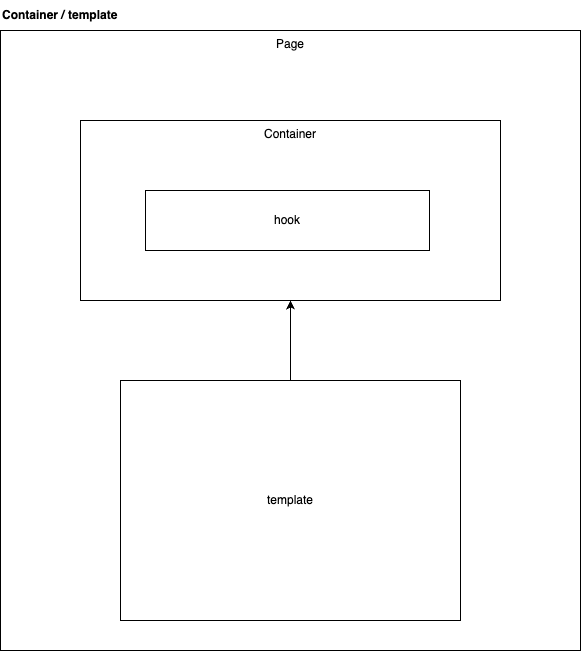

The diagram above was exported from draw.io. Its source (the exported page's mxGraphModel, read from the mxfile embedded in the PNG):
<mxGraphModel dx="1434" dy="771" grid="1" gridSize="10" guides="1" tooltips="1" connect="1" arrows="1" fold="1" page="1" pageScale="1" pageWidth="827" pageHeight="1169" math="0" shadow="0">
  <root>
    <mxCell id="0" />
    <mxCell id="1" parent="0" />
    <mxCell id="U1r-1rGdQwyZtJwhAxoB-1" value="Page" style="rounded=0;whiteSpace=wrap;html=1;verticalAlign=top;" vertex="1" parent="1">
      <mxGeometry x="20" y="70" width="580" height="620" as="geometry" />
    </mxCell>
    <mxCell id="U1r-1rGdQwyZtJwhAxoB-2" style="edgeStyle=orthogonalEdgeStyle;rounded=0;orthogonalLoop=1;jettySize=auto;html=1;" edge="1" parent="1" source="U1r-1rGdQwyZtJwhAxoB-3" target="U1r-1rGdQwyZtJwhAxoB-4">
      <mxGeometry relative="1" as="geometry" />
    </mxCell>
    <mxCell id="U1r-1rGdQwyZtJwhAxoB-3" value="template" style="rounded=0;whiteSpace=wrap;html=1;" vertex="1" parent="1">
      <mxGeometry x="140" y="420" width="340" height="240" as="geometry" />
    </mxCell>
    <mxCell id="U1r-1rGdQwyZtJwhAxoB-4" value="Container" style="rounded=0;whiteSpace=wrap;html=1;verticalAlign=top;" vertex="1" parent="1">
      <mxGeometry x="100" y="160" width="420" height="180" as="geometry" />
    </mxCell>
    <mxCell id="U1r-1rGdQwyZtJwhAxoB-5" value="hook" style="rounded=0;whiteSpace=wrap;html=1;" vertex="1" parent="1">
      <mxGeometry x="165" y="230" width="284" height="60" as="geometry" />
    </mxCell>
    <mxCell id="U1r-1rGdQwyZtJwhAxoB-6" value="Container / template" style="text;html=1;strokeColor=none;fillColor=none;align=left;verticalAlign=middle;whiteSpace=wrap;rounded=0;fontStyle=1" vertex="1" parent="1">
      <mxGeometry x="20" y="40" width="120" height="30" as="geometry" />
    </mxCell>
  </root>
</mxGraphModel>